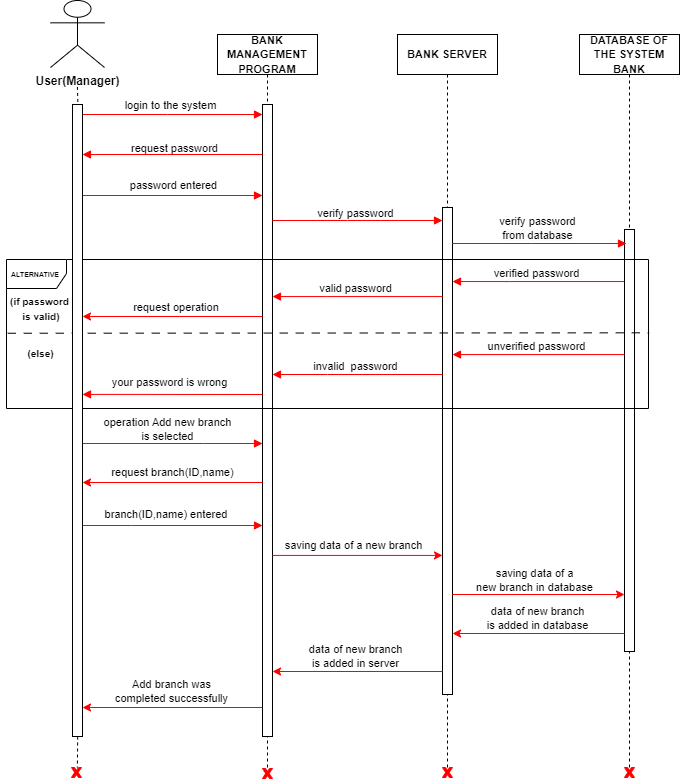

The diagram above was exported from draw.io. Its source (the exported page's mxGraphModel, read from the mxfile embedded in the PNG):
<mxGraphModel dx="1091" dy="638" grid="0" gridSize="10" guides="1" tooltips="1" connect="1" arrows="1" fold="1" page="1" pageScale="1" pageWidth="850" pageHeight="1100" background="#ffffff" math="0" shadow="0">
  <root>
    <mxCell id="0" />
    <mxCell id="1" parent="0" />
    <mxCell id="aM9ryv3xv72pqoxQDRHE-5" value="&lt;font size=&quot;1&quot; style=&quot;&quot;&gt;&lt;b style=&quot;font-size: 11px;&quot;&gt;BANK MANAGEMENT PROGRAM&lt;/b&gt;&lt;/font&gt;" style="shape=umlLifeline;perimeter=lifelinePerimeter;whiteSpace=wrap;html=1;container=0;dropTarget=0;collapsible=0;recursiveResize=0;outlineConnect=0;portConstraint=eastwest;newEdgeStyle={&quot;edgeStyle&quot;:&quot;elbowEdgeStyle&quot;,&quot;elbow&quot;:&quot;vertical&quot;,&quot;curved&quot;:0,&quot;rounded&quot;:0};" parent="1" vertex="1">
      <mxGeometry x="230" y="40" width="100" height="734" as="geometry" />
    </mxCell>
    <mxCell id="MB53kVetD5JAGpYSHRxD-49" value="" style="html=1;points=[[0,0,0,0,5],[0,1,0,0,-5],[1,0,0,0,5],[1,1,0,0,-5]];perimeter=orthogonalPerimeter;outlineConnect=0;targetShapes=umlLifeline;portConstraint=eastwest;newEdgeStyle={&quot;curved&quot;:0,&quot;rounded&quot;:0};fontFamily=Helvetica;fontSize=11;fontColor=default;" parent="aM9ryv3xv72pqoxQDRHE-5" vertex="1">
      <mxGeometry x="45" y="70" width="10" height="632" as="geometry" />
    </mxCell>
    <mxCell id="aM9ryv3xv72pqoxQDRHE-7" value="login to the system" style="html=1;verticalAlign=bottom;endArrow=block;edgeStyle=elbowEdgeStyle;elbow=vertical;curved=0;rounded=0;strokeColor=#ff0000;" parent="1" target="MB53kVetD5JAGpYSHRxD-49" edge="1">
      <mxGeometry relative="1" as="geometry">
        <mxPoint x="90" y="120" as="sourcePoint" />
        <Array as="points">
          <mxPoint x="180" y="120" />
        </Array>
        <mxPoint as="offset" />
        <mxPoint x="274" y="120" as="targetPoint" />
      </mxGeometry>
    </mxCell>
    <mxCell id="46ZhOzY35Y5CYTVkruEo-2" value="&lt;b&gt;&lt;font style=&quot;font-size: 11px;&quot;&gt;BANK SERVER&lt;/font&gt;&lt;/b&gt;" style="shape=umlLifeline;perimeter=lifelinePerimeter;whiteSpace=wrap;html=1;container=0;dropTarget=0;collapsible=0;recursiveResize=0;outlineConnect=0;portConstraint=eastwest;newEdgeStyle={&quot;edgeStyle&quot;:&quot;elbowEdgeStyle&quot;,&quot;elbow&quot;:&quot;vertical&quot;,&quot;curved&quot;:0,&quot;rounded&quot;:0};" parent="1" vertex="1">
      <mxGeometry x="410" y="40" width="100" height="737" as="geometry" />
    </mxCell>
    <mxCell id="MB53kVetD5JAGpYSHRxD-50" value="" style="html=1;points=[[0,0,0,0,5],[0,1,0,0,-5],[1,0,0,0,5],[1,1,0,0,-5]];perimeter=orthogonalPerimeter;outlineConnect=0;targetShapes=umlLifeline;portConstraint=eastwest;newEdgeStyle={&quot;curved&quot;:0,&quot;rounded&quot;:0};fontFamily=Helvetica;fontSize=11;fontColor=default;" parent="46ZhOzY35Y5CYTVkruEo-2" vertex="1">
      <mxGeometry x="45" y="173" width="10" height="487" as="geometry" />
    </mxCell>
    <mxCell id="46ZhOzY35Y5CYTVkruEo-6" style="edgeStyle=elbowEdgeStyle;shape=connector;curved=0;rounded=0;orthogonalLoop=1;jettySize=auto;elbow=vertical;html=1;labelBackgroundColor=default;strokeColor=#ff0000;fontFamily=Helvetica;fontSize=11;fontColor=default;endArrow=block;" parent="1" source="MB53kVetD5JAGpYSHRxD-49" target="MB53kVetD5JAGpYSHRxD-36" edge="1">
      <mxGeometry relative="1" as="geometry">
        <mxPoint x="90" y="160" as="targetPoint" />
        <Array as="points">
          <mxPoint x="180" y="160" />
        </Array>
        <mxPoint x="272" y="160" as="sourcePoint" />
      </mxGeometry>
    </mxCell>
    <mxCell id="46ZhOzY35Y5CYTVkruEo-8" value="request password" style="text;html=1;align=center;verticalAlign=middle;resizable=0;points=[];autosize=1;strokeColor=none;fillColor=none;fontSize=11;fontFamily=Helvetica;fontColor=default;" parent="1" vertex="1">
      <mxGeometry x="134" y="141" width="105" height="25" as="geometry" />
    </mxCell>
    <mxCell id="46ZhOzY35Y5CYTVkruEo-9" style="edgeStyle=elbowEdgeStyle;shape=connector;curved=0;rounded=0;orthogonalLoop=1;jettySize=auto;elbow=vertical;html=1;labelBackgroundColor=default;strokeColor=#ff0000;fontFamily=Helvetica;fontSize=11;fontColor=default;endArrow=block;" parent="1" target="MB53kVetD5JAGpYSHRxD-49" edge="1">
      <mxGeometry relative="1" as="geometry">
        <mxPoint x="273" y="201" as="targetPoint" />
        <Array as="points">
          <mxPoint x="90" y="201" />
        </Array>
        <mxPoint x="91" y="201" as="sourcePoint" />
      </mxGeometry>
    </mxCell>
    <mxCell id="46ZhOzY35Y5CYTVkruEo-10" value="password entered" style="text;html=1;align=center;verticalAlign=middle;resizable=0;points=[];autosize=1;strokeColor=none;fillColor=none;fontSize=11;fontFamily=Helvetica;fontColor=default;" parent="1" vertex="1">
      <mxGeometry x="133" y="178" width="105" height="25" as="geometry" />
    </mxCell>
    <mxCell id="46ZhOzY35Y5CYTVkruEo-11" style="edgeStyle=elbowEdgeStyle;shape=connector;curved=0;rounded=0;orthogonalLoop=1;jettySize=auto;elbow=vertical;html=1;labelBackgroundColor=default;strokeColor=#ff0000;fontFamily=Helvetica;fontSize=11;fontColor=default;endArrow=block;" parent="1" edge="1">
      <mxGeometry relative="1" as="geometry">
        <Array as="points">
          <mxPoint x="360" y="226" />
        </Array>
        <mxPoint x="285" y="226" as="sourcePoint" />
        <mxPoint x="455" y="226" as="targetPoint" />
      </mxGeometry>
    </mxCell>
    <mxCell id="r1ZlX5Hl0oITOsASLj5C-5" value="verify password" style="edgeLabel;html=1;align=center;verticalAlign=middle;resizable=0;points=[];" parent="46ZhOzY35Y5CYTVkruEo-11" vertex="1" connectable="0">
      <mxGeometry x="-0.2701" y="-1" relative="1" as="geometry">
        <mxPoint x="20" y="-9" as="offset" />
      </mxGeometry>
    </mxCell>
    <mxCell id="46ZhOzY35Y5CYTVkruEo-13" style="edgeStyle=elbowEdgeStyle;shape=connector;curved=0;rounded=0;orthogonalLoop=1;jettySize=auto;elbow=vertical;html=1;labelBackgroundColor=default;strokeColor=#ff0000;fontFamily=Helvetica;fontSize=11;fontColor=default;endArrow=block;" parent="1" target="MB53kVetD5JAGpYSHRxD-50" edge="1">
      <mxGeometry relative="1" as="geometry">
        <Array as="points">
          <mxPoint x="522" y="287.05" />
        </Array>
        <mxPoint x="637" y="287.05" as="sourcePoint" />
        <mxPoint x="467" y="287.002" as="targetPoint" />
      </mxGeometry>
    </mxCell>
    <mxCell id="46ZhOzY35Y5CYTVkruEo-14" value="verified password" style="edgeLabel;html=1;align=center;verticalAlign=middle;resizable=0;points=[];fontSize=11;fontFamily=Helvetica;fontColor=default;" parent="46ZhOzY35Y5CYTVkruEo-13" vertex="1" connectable="0">
      <mxGeometry x="0.1179" y="-3" relative="1" as="geometry">
        <mxPoint x="7" y="-6" as="offset" />
      </mxGeometry>
    </mxCell>
    <mxCell id="46ZhOzY35Y5CYTVkruEo-15" style="edgeStyle=elbowEdgeStyle;shape=connector;curved=0;rounded=0;orthogonalLoop=1;jettySize=auto;elbow=vertical;html=1;labelBackgroundColor=default;strokeColor=#ff0000;fontFamily=Helvetica;fontSize=11;fontColor=default;endArrow=block;" parent="1" target="MB53kVetD5JAGpYSHRxD-12" edge="1">
      <mxGeometry relative="1" as="geometry">
        <Array as="points">
          <mxPoint x="96" y="314" />
          <mxPoint x="215" y="349" />
          <mxPoint x="235" y="309" />
        </Array>
        <mxPoint x="279.5" y="414" as="sourcePoint" />
        <mxPoint x="111" y="308" as="targetPoint" />
      </mxGeometry>
    </mxCell>
    <mxCell id="46ZhOzY35Y5CYTVkruEo-21" style="edgeStyle=elbowEdgeStyle;shape=connector;curved=0;rounded=0;orthogonalLoop=1;jettySize=auto;elbow=vertical;html=1;labelBackgroundColor=default;strokeColor=#ff0000;fontFamily=Helvetica;fontSize=11;fontColor=default;endArrow=block;" parent="1" edge="1">
      <mxGeometry relative="1" as="geometry">
        <Array as="points">
          <mxPoint x="216" y="449" />
        </Array>
        <mxPoint x="95" y="449" as="sourcePoint" />
        <mxPoint x="275" y="449" as="targetPoint" />
      </mxGeometry>
    </mxCell>
    <mxCell id="MB53kVetD5JAGpYSHRxD-24" value="operation Add new branch&lt;br&gt;&amp;nbsp;is selected&amp;nbsp;" style="edgeLabel;html=1;align=center;verticalAlign=middle;resizable=0;points=[];" parent="46ZhOzY35Y5CYTVkruEo-21" vertex="1" connectable="0">
      <mxGeometry x="-0.047" y="3" relative="1" as="geometry">
        <mxPoint x="-1" y="-12" as="offset" />
      </mxGeometry>
    </mxCell>
    <mxCell id="46ZhOzY35Y5CYTVkruEo-24" style="edgeStyle=elbowEdgeStyle;shape=connector;curved=0;rounded=0;orthogonalLoop=1;jettySize=auto;elbow=vertical;html=1;labelBackgroundColor=default;strokeColor=#ff0000;fontFamily=Helvetica;fontSize=11;fontColor=default;endArrow=block;" parent="1" target="MB53kVetD5JAGpYSHRxD-49" edge="1">
      <mxGeometry relative="1" as="geometry">
        <Array as="points">
          <mxPoint x="144" y="531" />
        </Array>
        <mxPoint x="90" y="531" as="sourcePoint" />
        <mxPoint x="279.0000000000001" y="531" as="targetPoint" />
      </mxGeometry>
    </mxCell>
    <mxCell id="MB53kVetD5JAGpYSHRxD-28" value="branch(ID,name) entered&amp;nbsp;" style="edgeLabel;html=1;align=center;verticalAlign=middle;resizable=0;points=[];fontSize=11;fontFamily=Helvetica;fontColor=default;" parent="46ZhOzY35Y5CYTVkruEo-24" vertex="1" connectable="0">
      <mxGeometry x="-0.1379" y="1" relative="1" as="geometry">
        <mxPoint x="9" y="-11" as="offset" />
      </mxGeometry>
    </mxCell>
    <mxCell id="46ZhOzY35Y5CYTVkruEo-43" value="" style="verticalLabelPosition=bottom;verticalAlign=top;html=1;shape=mxgraph.basic.x;fontFamily=Helvetica;fontSize=11;fontColor=default;strokeColor=#FF0000;gradientColor=none;gradientDirection=radial;fillColor=#fa0000;" parent="1" vertex="1">
      <mxGeometry x="84" y="773" width="10" height="10" as="geometry" />
    </mxCell>
    <mxCell id="46ZhOzY35Y5CYTVkruEo-44" value="" style="verticalLabelPosition=bottom;verticalAlign=top;html=1;shape=mxgraph.basic.x;fontFamily=Helvetica;fontSize=11;fontColor=default;strokeColor=#FF0000;gradientColor=none;gradientDirection=radial;fillColor=#fa0000;" parent="1" vertex="1">
      <mxGeometry x="275" y="774" width="10" height="10" as="geometry" />
    </mxCell>
    <mxCell id="46ZhOzY35Y5CYTVkruEo-45" value="" style="verticalLabelPosition=bottom;verticalAlign=top;html=1;shape=mxgraph.basic.x;fontFamily=Helvetica;fontSize=11;fontColor=default;strokeColor=#FF0000;gradientColor=none;gradientDirection=radial;fillColor=#fa0000;" parent="1" vertex="1">
      <mxGeometry x="455" y="773" width="10" height="10" as="geometry" />
    </mxCell>
    <mxCell id="SPtVAQoQCW9jypgeEzQC-10" value="" style="edgeStyle=none;rounded=0;orthogonalLoop=1;jettySize=auto;html=1;endArrow=none;endFill=0;dashed=1;entryX=0.587;entryY=-0.002;entryDx=0;entryDy=0;entryPerimeter=0;" parent="1" target="46ZhOzY35Y5CYTVkruEo-43" edge="1">
      <mxGeometry relative="1" as="geometry">
        <mxPoint x="90.3599999999999" y="724" as="sourcePoint" />
        <mxPoint x="90.3599999999999" y="760.96" as="targetPoint" />
      </mxGeometry>
    </mxCell>
    <mxCell id="SPtVAQoQCW9jypgeEzQC-6" value="&lt;font size=&quot;1&quot; style=&quot;&quot;&gt;&lt;b style=&quot;font-size: 12px;&quot;&gt;User(Manager)&lt;br&gt;&lt;/b&gt;&lt;/font&gt;" style="shape=umlActor;verticalLabelPosition=bottom;verticalAlign=top;html=1;outlineConnect=0;" parent="1" vertex="1">
      <mxGeometry x="63" y="6" width="54" height="67" as="geometry" />
    </mxCell>
    <mxCell id="MB53kVetD5JAGpYSHRxD-6" value="&lt;b&gt;&lt;font style=&quot;font-size: 11px;&quot;&gt;DATABASE OF THE SYSTEM BANK&lt;/font&gt;&lt;/b&gt;" style="shape=umlLifeline;perimeter=lifelinePerimeter;whiteSpace=wrap;html=1;container=0;dropTarget=0;collapsible=0;recursiveResize=0;outlineConnect=0;portConstraint=eastwest;newEdgeStyle={&quot;edgeStyle&quot;:&quot;elbowEdgeStyle&quot;,&quot;elbow&quot;:&quot;vertical&quot;,&quot;curved&quot;:0,&quot;rounded&quot;:0};" parent="1" vertex="1">
      <mxGeometry x="592" y="40" width="100" height="737" as="geometry" />
    </mxCell>
    <mxCell id="MB53kVetD5JAGpYSHRxD-52" value="" style="html=1;points=[[0,0,0,0,5],[0,1,0,0,-5],[1,0,0,0,5],[1,1,0,0,-5]];perimeter=orthogonalPerimeter;outlineConnect=0;targetShapes=umlLifeline;portConstraint=eastwest;newEdgeStyle={&quot;curved&quot;:0,&quot;rounded&quot;:0};fontFamily=Helvetica;fontSize=11;fontColor=default;" parent="MB53kVetD5JAGpYSHRxD-6" vertex="1">
      <mxGeometry x="45" y="195" width="10" height="422" as="geometry" />
    </mxCell>
    <mxCell id="MB53kVetD5JAGpYSHRxD-8" value="" style="verticalLabelPosition=bottom;verticalAlign=top;html=1;shape=mxgraph.basic.x;fontFamily=Helvetica;fontSize=11;fontColor=default;strokeColor=#FF0000;gradientColor=none;gradientDirection=radial;fillColor=#fa0000;" parent="1" vertex="1">
      <mxGeometry x="637" y="773" width="10" height="10" as="geometry" />
    </mxCell>
    <mxCell id="MB53kVetD5JAGpYSHRxD-12" value="&lt;font style=&quot;font-size: 7px;&quot;&gt;&lt;b&gt;ALTERNATIVE&amp;nbsp;&lt;/b&gt;&lt;/font&gt;" style="shape=umlFrame;whiteSpace=wrap;html=1;pointerEvents=0;width=60;height=29;" parent="1" vertex="1">
      <mxGeometry x="19" y="265" width="642" height="149" as="geometry" />
    </mxCell>
    <mxCell id="MB53kVetD5JAGpYSHRxD-13" value="" style="edgeStyle=none;orthogonalLoop=1;jettySize=auto;html=1;rounded=0;exitX=0.002;exitY=0.495;exitDx=0;exitDy=0;exitPerimeter=0;startArrow=none;startFill=0;endArrow=none;endFill=0;dashed=1;dashPattern=8 8;entryX=1.001;entryY=0.492;entryDx=0;entryDy=0;entryPerimeter=0;" parent="1" source="MB53kVetD5JAGpYSHRxD-12" target="MB53kVetD5JAGpYSHRxD-12" edge="1">
      <mxGeometry width="80" relative="1" as="geometry">
        <mxPoint x="273" y="312" as="sourcePoint" />
        <mxPoint x="478" y="339" as="targetPoint" />
        <Array as="points" />
      </mxGeometry>
    </mxCell>
    <mxCell id="MB53kVetD5JAGpYSHRxD-14" value="&lt;font style=&quot;font-size: 10px;&quot;&gt;&lt;b&gt;(if password&lt;br&gt;&amp;nbsp;is valid)&lt;/b&gt;&lt;/font&gt;" style="text;html=1;align=center;verticalAlign=middle;resizable=0;points=[];autosize=1;strokeColor=none;fillColor=none;" parent="1" vertex="1">
      <mxGeometry x="13" y="293" width="77" height="41" as="geometry" />
    </mxCell>
    <mxCell id="MB53kVetD5JAGpYSHRxD-15" value="&lt;font style=&quot;font-size: 10px;&quot;&gt;&lt;b&gt;(else)&lt;/b&gt;&lt;/font&gt;" style="text;html=1;align=center;verticalAlign=middle;resizable=0;points=[];autosize=1;strokeColor=none;fillColor=none;" parent="1" vertex="1">
      <mxGeometry x="31" y="346" width="44" height="26" as="geometry" />
    </mxCell>
    <mxCell id="MB53kVetD5JAGpYSHRxD-16" style="edgeStyle=elbowEdgeStyle;shape=connector;curved=0;rounded=0;orthogonalLoop=1;jettySize=auto;elbow=vertical;html=1;labelBackgroundColor=default;strokeColor=#ff0000;fontFamily=Helvetica;fontSize=11;fontColor=default;endArrow=block;" parent="1" edge="1">
      <mxGeometry relative="1" as="geometry">
        <Array as="points">
          <mxPoint x="340" y="380" />
        </Array>
        <mxPoint x="455" y="380" as="sourcePoint" />
        <mxPoint x="285" y="380" as="targetPoint" />
      </mxGeometry>
    </mxCell>
    <mxCell id="MB53kVetD5JAGpYSHRxD-17" value="invalid&amp;nbsp; password" style="edgeLabel;html=1;align=center;verticalAlign=middle;resizable=0;points=[];fontSize=11;fontFamily=Helvetica;fontColor=default;" parent="MB53kVetD5JAGpYSHRxD-16" vertex="1" connectable="0">
      <mxGeometry x="0.1179" y="-3" relative="1" as="geometry">
        <mxPoint x="7" y="-6" as="offset" />
      </mxGeometry>
    </mxCell>
    <mxCell id="MB53kVetD5JAGpYSHRxD-18" value="" style="orthogonalLoop=1;jettySize=auto;html=1;rounded=0;strokeColor=#ff0000;" parent="1" edge="1">
      <mxGeometry width="80" relative="1" as="geometry">
        <mxPoint x="275" y="322" as="sourcePoint" />
        <mxPoint x="95" y="322" as="targetPoint" />
      </mxGeometry>
    </mxCell>
    <mxCell id="MB53kVetD5JAGpYSHRxD-19" value="request operation&amp;nbsp;" style="edgeLabel;html=1;align=center;verticalAlign=middle;resizable=0;points=[];" parent="MB53kVetD5JAGpYSHRxD-18" vertex="1" connectable="0">
      <mxGeometry x="-0.048" y="-5" relative="1" as="geometry">
        <mxPoint y="-5" as="offset" />
      </mxGeometry>
    </mxCell>
    <mxCell id="MB53kVetD5JAGpYSHRxD-21" style="edgeStyle=elbowEdgeStyle;shape=connector;curved=0;rounded=0;orthogonalLoop=1;jettySize=auto;elbow=vertical;html=1;labelBackgroundColor=default;strokeColor=#ff0000;fontFamily=Helvetica;fontSize=11;fontColor=default;endArrow=block;" parent="1" edge="1">
      <mxGeometry relative="1" as="geometry">
        <Array as="points" />
        <mxPoint x="275" y="400" as="sourcePoint" />
        <mxPoint x="95" y="399.5" as="targetPoint" />
      </mxGeometry>
    </mxCell>
    <mxCell id="MB53kVetD5JAGpYSHRxD-22" value="your password is wrong" style="edgeLabel;html=1;align=center;verticalAlign=middle;resizable=0;points=[];fontSize=11;fontFamily=Helvetica;fontColor=default;" parent="MB53kVetD5JAGpYSHRxD-21" vertex="1" connectable="0">
      <mxGeometry x="0.1179" y="-3" relative="1" as="geometry">
        <mxPoint x="7" y="-9" as="offset" />
      </mxGeometry>
    </mxCell>
    <mxCell id="MB53kVetD5JAGpYSHRxD-26" value="" style="orthogonalLoop=1;jettySize=auto;html=1;rounded=0;strokeColor=#ff0000;" parent="1" source="MB53kVetD5JAGpYSHRxD-49" edge="1">
      <mxGeometry width="80" relative="1" as="geometry">
        <mxPoint x="272" y="488" as="sourcePoint" />
        <mxPoint x="95" y="488.0000000000001" as="targetPoint" />
      </mxGeometry>
    </mxCell>
    <mxCell id="MB53kVetD5JAGpYSHRxD-27" value="request branch(ID,name)" style="edgeLabel;html=1;align=center;verticalAlign=middle;resizable=0;points=[];fontSize=11;fontFamily=Helvetica;fontColor=default;" parent="MB53kVetD5JAGpYSHRxD-26" vertex="1" connectable="0">
      <mxGeometry x="-0.2296" y="-1" relative="1" as="geometry">
        <mxPoint x="-21" y="-10" as="offset" />
      </mxGeometry>
    </mxCell>
    <mxCell id="MB53kVetD5JAGpYSHRxD-29" value="" style="edgeStyle=none;orthogonalLoop=1;jettySize=auto;html=1;rounded=0;labelBackgroundColor=default;strokeColor=#ff0000;align=center;verticalAlign=middle;fontFamily=Helvetica;fontSize=11;fontColor=default;endArrow=classic;shape=connector;entryX=0;entryY=0.659;entryDx=0;entryDy=0;entryPerimeter=0;" parent="1" edge="1">
      <mxGeometry width="80" relative="1" as="geometry">
        <mxPoint x="285" y="560.933" as="sourcePoint" />
        <mxPoint x="455" y="560.933" as="targetPoint" />
        <Array as="points" />
      </mxGeometry>
    </mxCell>
    <mxCell id="MB53kVetD5JAGpYSHRxD-31" value="saving data of a new branch" style="edgeLabel;html=1;align=center;verticalAlign=middle;resizable=0;points=[];fontSize=11;fontFamily=Helvetica;fontColor=default;" parent="MB53kVetD5JAGpYSHRxD-29" vertex="1" connectable="0">
      <mxGeometry x="0.044" relative="1" as="geometry">
        <mxPoint x="-8" y="-10" as="offset" />
      </mxGeometry>
    </mxCell>
    <mxCell id="MB53kVetD5JAGpYSHRxD-32" value="" style="edgeStyle=none;orthogonalLoop=1;jettySize=auto;html=1;rounded=0;labelBackgroundColor=default;strokeColor=#ff0000;align=center;verticalAlign=middle;fontFamily=Helvetica;fontSize=11;fontColor=default;endArrow=classic;shape=connector;entryX=0;entryY=0.237;entryDx=0;entryDy=0;entryPerimeter=0;" parent="1" edge="1">
      <mxGeometry width="80" relative="1" as="geometry">
        <mxPoint x="465" y="599.998" as="sourcePoint" />
        <mxPoint x="637" y="599.998" as="targetPoint" />
        <Array as="points" />
      </mxGeometry>
    </mxCell>
    <mxCell id="MB53kVetD5JAGpYSHRxD-33" value="saving data of a &lt;br&gt;new branch in database" style="edgeLabel;html=1;align=center;verticalAlign=middle;resizable=0;points=[];fontSize=11;fontFamily=Helvetica;fontColor=default;" parent="MB53kVetD5JAGpYSHRxD-32" vertex="1" connectable="0">
      <mxGeometry x="0.044" relative="1" as="geometry">
        <mxPoint x="-8" y="-15" as="offset" />
      </mxGeometry>
    </mxCell>
    <mxCell id="MB53kVetD5JAGpYSHRxD-34" value="" style="edgeStyle=none;orthogonalLoop=1;jettySize=auto;html=1;rounded=0;labelBackgroundColor=default;strokeColor=#ff0000;align=center;verticalAlign=middle;fontFamily=Helvetica;fontSize=11;fontColor=default;endArrow=classic;shape=connector;" parent="1" edge="1">
      <mxGeometry width="80" relative="1" as="geometry">
        <mxPoint x="637" y="639" as="sourcePoint" />
        <mxPoint x="465" y="639" as="targetPoint" />
        <Array as="points" />
      </mxGeometry>
    </mxCell>
    <mxCell id="MB53kVetD5JAGpYSHRxD-35" value="data of new branch&lt;br&gt;is added in database" style="edgeLabel;html=1;align=center;verticalAlign=middle;resizable=0;points=[];fontSize=11;fontFamily=Helvetica;fontColor=default;" parent="MB53kVetD5JAGpYSHRxD-34" vertex="1" connectable="0">
      <mxGeometry x="-0.0394" relative="1" as="geometry">
        <mxPoint x="-5" y="-16" as="offset" />
      </mxGeometry>
    </mxCell>
    <mxCell id="MB53kVetD5JAGpYSHRxD-37" value="" style="edgeStyle=none;rounded=0;orthogonalLoop=1;jettySize=auto;html=1;endArrow=none;endFill=0;dashed=1;entryX=0.536;entryY=-0.004;entryDx=0;entryDy=0;entryPerimeter=0;" parent="1" target="MB53kVetD5JAGpYSHRxD-36" edge="1">
      <mxGeometry relative="1" as="geometry">
        <mxPoint x="89.89" y="92.42" as="sourcePoint" />
        <mxPoint x="90" y="760" as="targetPoint" />
      </mxGeometry>
    </mxCell>
    <mxCell id="MB53kVetD5JAGpYSHRxD-36" value="" style="html=1;points=[[0,0,0,0,5],[0,1,0,0,-5],[1,0,0,0,5],[1,1,0,0,-5]];perimeter=orthogonalPerimeter;outlineConnect=0;targetShapes=umlLifeline;portConstraint=eastwest;newEdgeStyle={&quot;curved&quot;:0,&quot;rounded&quot;:0};fontFamily=Helvetica;fontSize=11;fontColor=default;" parent="1" vertex="1">
      <mxGeometry x="85" y="110" width="10" height="632" as="geometry" />
    </mxCell>
    <mxCell id="MB53kVetD5JAGpYSHRxD-38" value="" style="edgeStyle=none;orthogonalLoop=1;jettySize=auto;html=1;rounded=0;labelBackgroundColor=default;strokeColor=#ff0000;align=center;verticalAlign=middle;fontFamily=Helvetica;fontSize=11;fontColor=default;endArrow=classic;shape=connector;" parent="1" target="MB53kVetD5JAGpYSHRxD-49" edge="1">
      <mxGeometry width="80" relative="1" as="geometry">
        <mxPoint x="455" y="677" as="sourcePoint" />
        <mxPoint x="293" y="678" as="targetPoint" />
        <Array as="points" />
      </mxGeometry>
    </mxCell>
    <mxCell id="MB53kVetD5JAGpYSHRxD-39" value="data of new branch&lt;br&gt;is added in server" style="edgeLabel;html=1;align=center;verticalAlign=middle;resizable=0;points=[];fontSize=11;fontFamily=Helvetica;fontColor=default;" parent="MB53kVetD5JAGpYSHRxD-38" vertex="1" connectable="0">
      <mxGeometry x="-0.0394" relative="1" as="geometry">
        <mxPoint x="-5" y="-16" as="offset" />
      </mxGeometry>
    </mxCell>
    <mxCell id="MB53kVetD5JAGpYSHRxD-40" value="" style="edgeStyle=none;orthogonalLoop=1;jettySize=auto;html=1;rounded=0;labelBackgroundColor=default;strokeColor=#ff0000;align=center;verticalAlign=middle;fontFamily=Helvetica;fontSize=11;fontColor=default;endArrow=classic;shape=connector;" parent="1" edge="1">
      <mxGeometry width="80" relative="1" as="geometry">
        <mxPoint x="275" y="713" as="sourcePoint" />
        <mxPoint x="95" y="713" as="targetPoint" />
        <Array as="points" />
      </mxGeometry>
    </mxCell>
    <mxCell id="MB53kVetD5JAGpYSHRxD-41" value="Add branch was &lt;br&gt;completed successfully" style="edgeLabel;html=1;align=center;verticalAlign=middle;resizable=0;points=[];fontSize=11;fontFamily=Helvetica;fontColor=default;" parent="MB53kVetD5JAGpYSHRxD-40" vertex="1" connectable="0">
      <mxGeometry x="-0.0394" relative="1" as="geometry">
        <mxPoint x="-5" y="-17" as="offset" />
      </mxGeometry>
    </mxCell>
    <mxCell id="r1ZlX5Hl0oITOsASLj5C-2" style="edgeStyle=elbowEdgeStyle;shape=connector;curved=0;rounded=0;orthogonalLoop=1;jettySize=auto;elbow=vertical;html=1;labelBackgroundColor=default;strokeColor=#ff0000;fontFamily=Helvetica;fontSize=11;fontColor=default;endArrow=block;" parent="1" source="MB53kVetD5JAGpYSHRxD-50" edge="1">
      <mxGeometry relative="1" as="geometry">
        <Array as="points">
          <mxPoint x="544" y="249" />
        </Array>
        <mxPoint x="469" y="249" as="sourcePoint" />
        <mxPoint x="639" y="249" as="targetPoint" />
      </mxGeometry>
    </mxCell>
    <mxCell id="r1ZlX5Hl0oITOsASLj5C-4" value="verify password&lt;br style=&quot;border-color: var(--border-color); background-color: rgb(251, 251, 251);&quot;&gt;&lt;span style=&quot;background-color: rgb(251, 251, 251);&quot;&gt;from database&lt;/span&gt;" style="edgeLabel;html=1;align=center;verticalAlign=middle;resizable=0;points=[];" parent="r1ZlX5Hl0oITOsASLj5C-2" vertex="1" connectable="0">
      <mxGeometry x="-0.031" y="1" relative="1" as="geometry">
        <mxPoint y="-15" as="offset" />
      </mxGeometry>
    </mxCell>
    <mxCell id="r1ZlX5Hl0oITOsASLj5C-6" style="edgeStyle=elbowEdgeStyle;shape=connector;curved=0;rounded=0;orthogonalLoop=1;jettySize=auto;elbow=vertical;html=1;labelBackgroundColor=default;strokeColor=#ff0000;fontFamily=Helvetica;fontSize=11;fontColor=default;endArrow=block;" parent="1" source="MB53kVetD5JAGpYSHRxD-50" target="MB53kVetD5JAGpYSHRxD-49" edge="1">
      <mxGeometry relative="1" as="geometry">
        <Array as="points">
          <mxPoint x="339" y="302.05" />
        </Array>
        <mxPoint x="454" y="302.05" as="sourcePoint" />
        <mxPoint x="284" y="302.002" as="targetPoint" />
      </mxGeometry>
    </mxCell>
    <mxCell id="r1ZlX5Hl0oITOsASLj5C-7" value="valid password" style="edgeLabel;html=1;align=center;verticalAlign=middle;resizable=0;points=[];fontSize=11;fontFamily=Helvetica;fontColor=default;" parent="r1ZlX5Hl0oITOsASLj5C-6" vertex="1" connectable="0">
      <mxGeometry x="0.1179" y="-3" relative="1" as="geometry">
        <mxPoint x="7" y="-6" as="offset" />
      </mxGeometry>
    </mxCell>
    <mxCell id="r1ZlX5Hl0oITOsASLj5C-8" style="edgeStyle=elbowEdgeStyle;shape=connector;curved=0;rounded=0;orthogonalLoop=1;jettySize=auto;elbow=vertical;html=1;labelBackgroundColor=default;strokeColor=#ff0000;fontFamily=Helvetica;fontSize=11;fontColor=default;endArrow=block;" parent="1" edge="1">
      <mxGeometry relative="1" as="geometry">
        <Array as="points">
          <mxPoint x="522" y="360.05" />
        </Array>
        <mxPoint x="637" y="360.05" as="sourcePoint" />
        <mxPoint x="465" y="360" as="targetPoint" />
      </mxGeometry>
    </mxCell>
    <mxCell id="r1ZlX5Hl0oITOsASLj5C-9" value="unverified password" style="edgeLabel;html=1;align=center;verticalAlign=middle;resizable=0;points=[];fontSize=11;fontFamily=Helvetica;fontColor=default;" parent="r1ZlX5Hl0oITOsASLj5C-8" vertex="1" connectable="0">
      <mxGeometry x="0.1179" y="-3" relative="1" as="geometry">
        <mxPoint x="7" y="-6" as="offset" />
      </mxGeometry>
    </mxCell>
  </root>
</mxGraphModel>